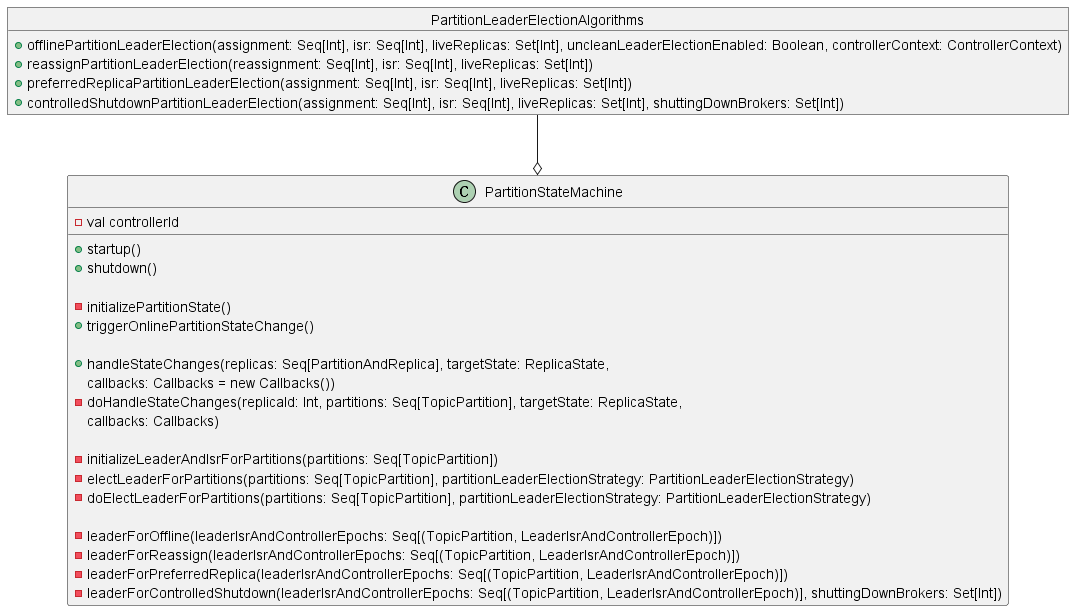

The diagram above was rendered by PlantUML. Its source (embedded in the PNG):
@startuml
class PartitionStateMachine{
    -val controllerId

    +startup()
    +shutdown()

    -initializePartitionState()
    +triggerOnlinePartitionStateChange()

    +handleStateChanges(replicas: Seq[PartitionAndReplica], targetState: ReplicaState,
                         callbacks: Callbacks = new Callbacks())
    -doHandleStateChanges(replicaId: Int, partitions: Seq[TopicPartition], targetState: ReplicaState,
                                   callbacks: Callbacks)
    
    -initializeLeaderAndIsrForPartitions(partitions: Seq[TopicPartition])
    -electLeaderForPartitions(partitions: Seq[TopicPartition], partitionLeaderElectionStrategy: PartitionLeaderElectionStrategy)
    -doElectLeaderForPartitions(partitions: Seq[TopicPartition], partitionLeaderElectionStrategy: PartitionLeaderElectionStrategy)

    -leaderForOffline(leaderIsrAndControllerEpochs: Seq[(TopicPartition, LeaderIsrAndControllerEpoch)])
    -leaderForReassign(leaderIsrAndControllerEpochs: Seq[(TopicPartition, LeaderIsrAndControllerEpoch)])
    -leaderForPreferredReplica(leaderIsrAndControllerEpochs: Seq[(TopicPartition, LeaderIsrAndControllerEpoch)])
    -leaderForControlledShutdown(leaderIsrAndControllerEpochs: Seq[(TopicPartition, LeaderIsrAndControllerEpoch)], shuttingDownBrokers: Set[Int])

}

object PartitionLeaderElectionAlgorithms{
    +offlinePartitionLeaderElection(assignment: Seq[Int], isr: Seq[Int], liveReplicas: Set[Int], uncleanLeaderElectionEnabled: Boolean, controllerContext: ControllerContext)
    +reassignPartitionLeaderElection(reassignment: Seq[Int], isr: Seq[Int], liveReplicas: Set[Int])
    +preferredReplicaPartitionLeaderElection(assignment: Seq[Int], isr: Seq[Int], liveReplicas: Set[Int])
    +controlledShutdownPartitionLeaderElection(assignment: Seq[Int], isr: Seq[Int], liveReplicas: Set[Int], shuttingDownBrokers: Set[Int])
}

PartitionLeaderElectionAlgorithms --o PartitionStateMachine
@enduml